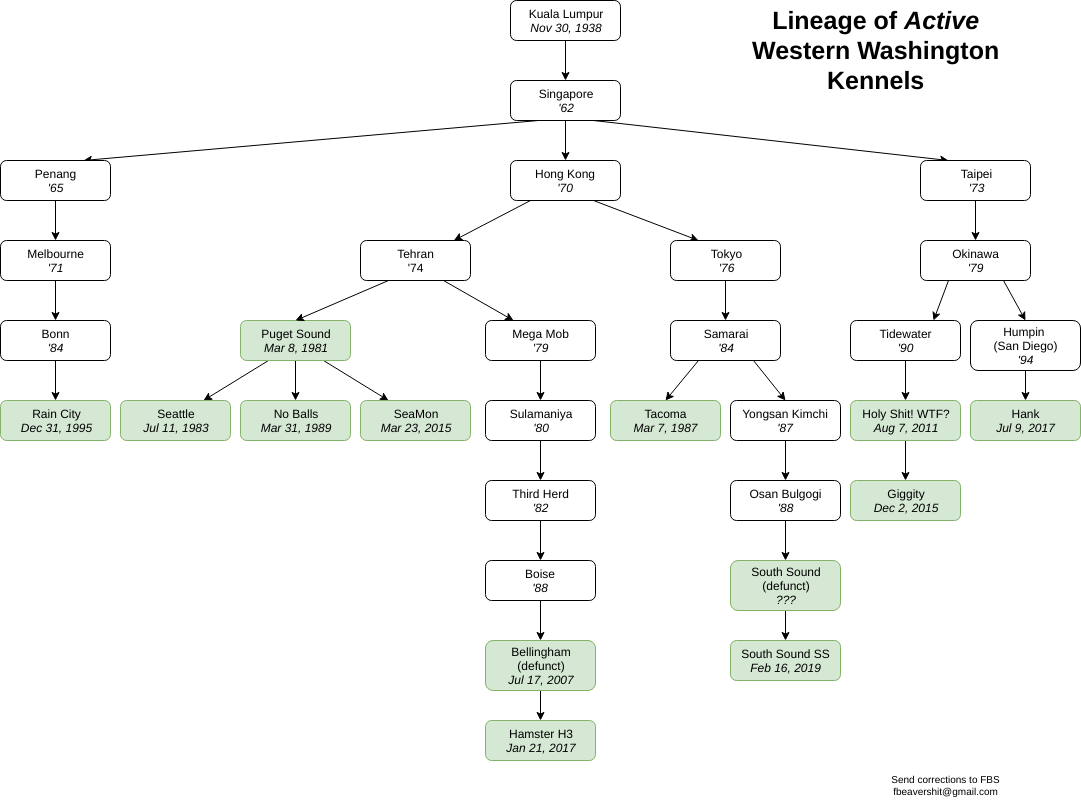

The diagram above was exported from draw.io. Its source (the exported page's mxGraphModel, read from the mxfile embedded in the PNG):
<mxGraphModel dx="1252" dy="647" grid="1" gridSize="10" guides="1" tooltips="1" connect="1" arrows="1" fold="1" page="1" pageScale="1" pageWidth="1100" pageHeight="850" math="0" shadow="0">
  <root>
    <mxCell id="0" />
    <mxCell id="1" parent="0" />
    <mxCell id="3uxquiPw-NmaY0N9PpQz-17" style="rounded=0;orthogonalLoop=1;jettySize=auto;html=1;exitX=0.5;exitY=1;exitDx=0;exitDy=0;" parent="1" source="3uxquiPw-NmaY0N9PpQz-1" target="3uxquiPw-NmaY0N9PpQz-2" edge="1">
      <mxGeometry relative="1" as="geometry" />
    </mxCell>
    <mxCell id="3uxquiPw-NmaY0N9PpQz-1" value="Kuala Lumpur&lt;br&gt;&lt;i&gt;Nov 30, 1938&lt;/i&gt;&lt;br&gt;" style="rounded=1;whiteSpace=wrap;html=1;" parent="1" vertex="1">
      <mxGeometry x="510" y="40" width="110" height="40" as="geometry" />
    </mxCell>
    <mxCell id="3uxquiPw-NmaY0N9PpQz-18" style="edgeStyle=none;rounded=0;orthogonalLoop=1;jettySize=auto;html=1;exitX=0.25;exitY=1;exitDx=0;exitDy=0;entryX=0.75;entryY=0;entryDx=0;entryDy=0;" parent="1" source="3uxquiPw-NmaY0N9PpQz-2" target="3uxquiPw-NmaY0N9PpQz-46" edge="1">
      <mxGeometry relative="1" as="geometry" />
    </mxCell>
    <mxCell id="3uxquiPw-NmaY0N9PpQz-19" style="edgeStyle=none;rounded=0;orthogonalLoop=1;jettySize=auto;html=1;exitX=0.75;exitY=1;exitDx=0;exitDy=0;entryX=0.25;entryY=0;entryDx=0;entryDy=0;" parent="1" source="3uxquiPw-NmaY0N9PpQz-2" target="3uxquiPw-NmaY0N9PpQz-3" edge="1">
      <mxGeometry relative="1" as="geometry" />
    </mxCell>
    <mxCell id="3uxquiPw-NmaY0N9PpQz-62" style="edgeStyle=none;rounded=0;orthogonalLoop=1;jettySize=auto;html=1;exitX=0.5;exitY=1;exitDx=0;exitDy=0;entryX=0.5;entryY=0;entryDx=0;entryDy=0;" parent="1" source="3uxquiPw-NmaY0N9PpQz-2" target="3uxquiPw-NmaY0N9PpQz-4" edge="1">
      <mxGeometry relative="1" as="geometry" />
    </mxCell>
    <mxCell id="3uxquiPw-NmaY0N9PpQz-2" value="Singapore&lt;br&gt;&lt;i&gt;'62&lt;/i&gt;&lt;br&gt;" style="rounded=1;whiteSpace=wrap;html=1;" parent="1" vertex="1">
      <mxGeometry x="510" y="120" width="110" height="40" as="geometry" />
    </mxCell>
    <mxCell id="3uxquiPw-NmaY0N9PpQz-21" style="edgeStyle=none;rounded=0;orthogonalLoop=1;jettySize=auto;html=1;exitX=0.5;exitY=1;exitDx=0;exitDy=0;" parent="1" source="3uxquiPw-NmaY0N9PpQz-3" target="3uxquiPw-NmaY0N9PpQz-29" edge="1">
      <mxGeometry relative="1" as="geometry" />
    </mxCell>
    <mxCell id="3uxquiPw-NmaY0N9PpQz-3" value="Taipei&lt;br&gt;&lt;i&gt;'73&lt;/i&gt;&lt;br&gt;" style="rounded=1;whiteSpace=wrap;html=1;" parent="1" vertex="1">
      <mxGeometry x="920" y="200" width="110" height="40" as="geometry" />
    </mxCell>
    <mxCell id="3uxquiPw-NmaY0N9PpQz-34" style="edgeStyle=none;rounded=0;orthogonalLoop=1;jettySize=auto;html=1;" parent="1" target="3uxquiPw-NmaY0N9PpQz-28" edge="1">
      <mxGeometry relative="1" as="geometry">
        <mxPoint x="530" y="240" as="sourcePoint" />
      </mxGeometry>
    </mxCell>
    <mxCell id="D1nzNyU14BLRVJ-wYthx-3" style="rounded=0;orthogonalLoop=1;jettySize=auto;html=1;exitX=0.75;exitY=1;exitDx=0;exitDy=0;entryX=0.25;entryY=0;entryDx=0;entryDy=0;" parent="1" source="3uxquiPw-NmaY0N9PpQz-4" target="D1nzNyU14BLRVJ-wYthx-1" edge="1">
      <mxGeometry relative="1" as="geometry" />
    </mxCell>
    <mxCell id="3uxquiPw-NmaY0N9PpQz-4" value="Hong Kong&lt;br&gt;&lt;i&gt;'70&lt;/i&gt;&lt;br&gt;" style="rounded=1;whiteSpace=wrap;html=1;" parent="1" vertex="1">
      <mxGeometry x="510" y="200" width="110" height="40" as="geometry" />
    </mxCell>
    <mxCell id="3uxquiPw-NmaY0N9PpQz-25" style="edgeStyle=none;rounded=0;orthogonalLoop=1;jettySize=auto;html=1;exitX=0.75;exitY=1;exitDx=0;exitDy=0;entryX=0.25;entryY=0;entryDx=0;entryDy=0;" parent="1" source="3uxquiPw-NmaY0N9PpQz-5" target="3uxquiPw-NmaY0N9PpQz-9" edge="1">
      <mxGeometry relative="1" as="geometry" />
    </mxCell>
    <mxCell id="3uxquiPw-NmaY0N9PpQz-26" style="edgeStyle=none;rounded=0;orthogonalLoop=1;jettySize=auto;html=1;exitX=0.25;exitY=1;exitDx=0;exitDy=0;entryX=0.75;entryY=0;entryDx=0;entryDy=0;" parent="1" source="3uxquiPw-NmaY0N9PpQz-5" target="3uxquiPw-NmaY0N9PpQz-7" edge="1">
      <mxGeometry relative="1" as="geometry" />
    </mxCell>
    <mxCell id="3uxquiPw-NmaY0N9PpQz-27" style="edgeStyle=none;rounded=0;orthogonalLoop=1;jettySize=auto;html=1;exitX=0.5;exitY=1;exitDx=0;exitDy=0;entryX=0.5;entryY=0;entryDx=0;entryDy=0;" parent="1" source="3uxquiPw-NmaY0N9PpQz-5" target="3uxquiPw-NmaY0N9PpQz-8" edge="1">
      <mxGeometry relative="1" as="geometry" />
    </mxCell>
    <mxCell id="3uxquiPw-NmaY0N9PpQz-5" value="Puget Sound&lt;br&gt;&lt;i&gt;Mar 8, 1981&lt;/i&gt;&lt;br&gt;" style="rounded=1;whiteSpace=wrap;html=1;fillColor=#d5e8d4;strokeColor=#82b366;" parent="1" vertex="1">
      <mxGeometry x="240" y="360" width="110" height="40" as="geometry" />
    </mxCell>
    <mxCell id="3uxquiPw-NmaY0N9PpQz-22" style="edgeStyle=none;rounded=0;orthogonalLoop=1;jettySize=auto;html=1;exitX=0.5;exitY=1;exitDx=0;exitDy=0;entryX=0.5;entryY=0;entryDx=0;entryDy=0;" parent="1" source="3uxquiPw-NmaY0N9PpQz-6" target="3uxquiPw-NmaY0N9PpQz-10" edge="1">
      <mxGeometry relative="1" as="geometry" />
    </mxCell>
    <mxCell id="3uxquiPw-NmaY0N9PpQz-6" value="Tidewater&lt;br&gt;&lt;i&gt;'90&lt;/i&gt;&lt;br&gt;" style="rounded=1;whiteSpace=wrap;html=1;" parent="1" vertex="1">
      <mxGeometry x="850" y="360" width="110" height="40" as="geometry" />
    </mxCell>
    <mxCell id="3uxquiPw-NmaY0N9PpQz-7" value="Seattle&lt;br&gt;&lt;i&gt;Jul 11, 1983&lt;/i&gt;&lt;br&gt;" style="rounded=1;whiteSpace=wrap;html=1;fillColor=#d5e8d4;strokeColor=#82b366;" parent="1" vertex="1">
      <mxGeometry x="120" y="440" width="110" height="40" as="geometry" />
    </mxCell>
    <mxCell id="3uxquiPw-NmaY0N9PpQz-8" value="No Balls&lt;br&gt;&lt;i&gt;Mar 31, 1989&lt;/i&gt;&lt;br&gt;" style="rounded=1;whiteSpace=wrap;html=1;fillColor=#d5e8d4;strokeColor=#82b366;" parent="1" vertex="1">
      <mxGeometry x="240" y="440" width="110" height="40" as="geometry" />
    </mxCell>
    <mxCell id="3uxquiPw-NmaY0N9PpQz-9" value="SeaMon&lt;br&gt;&lt;i&gt;Mar 23, 2015&lt;/i&gt;&lt;br&gt;" style="rounded=1;whiteSpace=wrap;html=1;fillColor=#d5e8d4;strokeColor=#82b366;" parent="1" vertex="1">
      <mxGeometry x="360" y="440" width="110" height="40" as="geometry" />
    </mxCell>
    <mxCell id="3uxquiPw-NmaY0N9PpQz-23" style="edgeStyle=none;rounded=0;orthogonalLoop=1;jettySize=auto;html=1;exitX=0.5;exitY=1;exitDx=0;exitDy=0;entryX=0.5;entryY=0;entryDx=0;entryDy=0;" parent="1" source="3uxquiPw-NmaY0N9PpQz-10" target="3uxquiPw-NmaY0N9PpQz-11" edge="1">
      <mxGeometry relative="1" as="geometry" />
    </mxCell>
    <mxCell id="3uxquiPw-NmaY0N9PpQz-24" style="edgeStyle=none;rounded=0;orthogonalLoop=1;jettySize=auto;html=1;exitX=0.5;exitY=1;exitDx=0;exitDy=0;entryX=0.5;entryY=0;entryDx=0;entryDy=0;" parent="1" source="MyJxX5Atsn-Vilhqfhrv-1" target="3uxquiPw-NmaY0N9PpQz-12" edge="1">
      <mxGeometry relative="1" as="geometry" />
    </mxCell>
    <mxCell id="3uxquiPw-NmaY0N9PpQz-10" value="Holy Shit! WTF?&lt;br&gt;&lt;i&gt;Aug 7, 2011&lt;/i&gt;&lt;br&gt;" style="rounded=1;whiteSpace=wrap;html=1;fillColor=#d5e8d4;strokeColor=#82b366;" parent="1" vertex="1">
      <mxGeometry x="850" y="440" width="110" height="40" as="geometry" />
    </mxCell>
    <mxCell id="3uxquiPw-NmaY0N9PpQz-11" value="Giggity&lt;br&gt;&lt;i&gt;Dec 2, 2015&lt;/i&gt;&lt;br&gt;" style="rounded=1;whiteSpace=wrap;html=1;fillColor=#d5e8d4;strokeColor=#82b366;" parent="1" vertex="1">
      <mxGeometry x="850" y="520" width="110" height="40" as="geometry" />
    </mxCell>
    <mxCell id="3uxquiPw-NmaY0N9PpQz-12" value="Hank&lt;br&gt;&lt;i&gt;Jul 9, 2017&lt;/i&gt;&lt;br&gt;" style="rounded=1;whiteSpace=wrap;html=1;fillColor=#d5e8d4;strokeColor=#82b366;" parent="1" vertex="1">
      <mxGeometry x="970" y="440" width="110" height="40" as="geometry" />
    </mxCell>
    <mxCell id="3uxquiPw-NmaY0N9PpQz-13" value="Rain City&lt;br&gt;&lt;i&gt;Dec 31, 1995&lt;/i&gt;&lt;br&gt;" style="rounded=1;whiteSpace=wrap;html=1;fillColor=#d5e8d4;strokeColor=#82b366;" parent="1" vertex="1">
      <mxGeometry y="440" width="110" height="40" as="geometry" />
    </mxCell>
    <mxCell id="3uxquiPw-NmaY0N9PpQz-14" value="Tacoma&lt;br&gt;&lt;i&gt;Mar 7, 1987&lt;/i&gt;&lt;br&gt;" style="rounded=1;whiteSpace=wrap;html=1;fillColor=#d5e8d4;strokeColor=#82b366;" parent="1" vertex="1">
      <mxGeometry x="610" y="440" width="110" height="40" as="geometry" />
    </mxCell>
    <mxCell id="ZnO8ajcyEqOgnqglce_K-14" style="edgeStyle=none;rounded=0;orthogonalLoop=1;jettySize=auto;html=1;exitX=0.5;exitY=1;exitDx=0;exitDy=0;entryX=0.5;entryY=0;entryDx=0;entryDy=0;" parent="1" source="3uxquiPw-NmaY0N9PpQz-15" target="ZnO8ajcyEqOgnqglce_K-13" edge="1">
      <mxGeometry relative="1" as="geometry" />
    </mxCell>
    <mxCell id="3uxquiPw-NmaY0N9PpQz-15" value="South Sound&lt;br&gt;(defunct)&lt;br&gt;&lt;i&gt;???&lt;/i&gt;&lt;br&gt;" style="rounded=1;whiteSpace=wrap;html=1;fillColor=#d5e8d4;strokeColor=#82b366;" parent="1" vertex="1">
      <mxGeometry x="730" y="600" width="110" height="50" as="geometry" />
    </mxCell>
    <mxCell id="3uxquiPw-NmaY0N9PpQz-35" style="edgeStyle=none;rounded=0;orthogonalLoop=1;jettySize=auto;html=1;exitX=0.25;exitY=1;exitDx=0;exitDy=0;entryX=0.5;entryY=0;entryDx=0;entryDy=0;" parent="1" source="3uxquiPw-NmaY0N9PpQz-28" target="3uxquiPw-NmaY0N9PpQz-5" edge="1">
      <mxGeometry relative="1" as="geometry" />
    </mxCell>
    <mxCell id="ZnO8ajcyEqOgnqglce_K-12" style="rounded=0;orthogonalLoop=1;jettySize=auto;html=1;exitX=0.75;exitY=1;exitDx=0;exitDy=0;entryX=0.25;entryY=0;entryDx=0;entryDy=0;" parent="1" source="3uxquiPw-NmaY0N9PpQz-28" target="ZnO8ajcyEqOgnqglce_K-1" edge="1">
      <mxGeometry relative="1" as="geometry" />
    </mxCell>
    <mxCell id="3uxquiPw-NmaY0N9PpQz-28" value="Tehran&lt;br&gt;'74&lt;br&gt;" style="rounded=1;whiteSpace=wrap;html=1;" parent="1" vertex="1">
      <mxGeometry x="360" y="280" width="110" height="40" as="geometry" />
    </mxCell>
    <mxCell id="3uxquiPw-NmaY0N9PpQz-36" style="edgeStyle=none;rounded=0;orthogonalLoop=1;jettySize=auto;html=1;exitX=0.25;exitY=1;exitDx=0;exitDy=0;entryX=0.75;entryY=0;entryDx=0;entryDy=0;" parent="1" source="3uxquiPw-NmaY0N9PpQz-29" target="3uxquiPw-NmaY0N9PpQz-6" edge="1">
      <mxGeometry relative="1" as="geometry">
        <mxPoint x="630" y="360" as="targetPoint" />
      </mxGeometry>
    </mxCell>
    <mxCell id="3uxquiPw-NmaY0N9PpQz-53" style="edgeStyle=none;rounded=0;orthogonalLoop=1;jettySize=auto;html=1;exitX=0.75;exitY=1;exitDx=0;exitDy=0;entryX=0.5;entryY=0;entryDx=0;entryDy=0;" parent="1" source="3uxquiPw-NmaY0N9PpQz-29" target="MyJxX5Atsn-Vilhqfhrv-1" edge="1">
      <mxGeometry relative="1" as="geometry" />
    </mxCell>
    <mxCell id="3uxquiPw-NmaY0N9PpQz-29" value="Okinawa&lt;br&gt;&lt;i&gt;'79&lt;/i&gt;&lt;br&gt;" style="rounded=1;whiteSpace=wrap;html=1;" parent="1" vertex="1">
      <mxGeometry x="920" y="280" width="110" height="40" as="geometry" />
    </mxCell>
    <mxCell id="3uxquiPw-NmaY0N9PpQz-45" style="edgeStyle=none;rounded=0;orthogonalLoop=1;jettySize=auto;html=1;exitX=0.5;exitY=1;exitDx=0;exitDy=0;" parent="1" source="3uxquiPw-NmaY0N9PpQz-46" target="3uxquiPw-NmaY0N9PpQz-49" edge="1">
      <mxGeometry relative="1" as="geometry" />
    </mxCell>
    <mxCell id="3uxquiPw-NmaY0N9PpQz-46" value="Penang&lt;br&gt;&lt;i&gt;'65&lt;/i&gt;&lt;br&gt;" style="rounded=1;whiteSpace=wrap;html=1;" parent="1" vertex="1">
      <mxGeometry y="200" width="110" height="40" as="geometry" />
    </mxCell>
    <mxCell id="3uxquiPw-NmaY0N9PpQz-50" style="edgeStyle=none;rounded=0;orthogonalLoop=1;jettySize=auto;html=1;exitX=0.5;exitY=1;exitDx=0;exitDy=0;entryX=0.5;entryY=0;entryDx=0;entryDy=0;" parent="1" source="3uxquiPw-NmaY0N9PpQz-47" target="3uxquiPw-NmaY0N9PpQz-13" edge="1">
      <mxGeometry relative="1" as="geometry" />
    </mxCell>
    <mxCell id="3uxquiPw-NmaY0N9PpQz-47" value="Bonn&lt;br&gt;&lt;i&gt;'84&lt;/i&gt;&lt;br&gt;" style="rounded=1;whiteSpace=wrap;html=1;" parent="1" vertex="1">
      <mxGeometry y="360" width="110" height="40" as="geometry" />
    </mxCell>
    <mxCell id="3uxquiPw-NmaY0N9PpQz-48" style="edgeStyle=none;rounded=0;orthogonalLoop=1;jettySize=auto;html=1;exitX=0.5;exitY=1;exitDx=0;exitDy=0;" parent="1" source="3uxquiPw-NmaY0N9PpQz-49" target="3uxquiPw-NmaY0N9PpQz-47" edge="1">
      <mxGeometry relative="1" as="geometry" />
    </mxCell>
    <mxCell id="3uxquiPw-NmaY0N9PpQz-49" value="Melbourne&lt;br&gt;&lt;i&gt;'71&lt;/i&gt;&lt;br&gt;" style="rounded=1;whiteSpace=wrap;html=1;" parent="1" vertex="1">
      <mxGeometry y="280" width="110" height="40" as="geometry" />
    </mxCell>
    <mxCell id="3uxquiPw-NmaY0N9PpQz-54" style="edgeStyle=none;rounded=0;orthogonalLoop=1;jettySize=auto;html=1;exitX=0.25;exitY=1;exitDx=0;exitDy=0;entryX=0.5;entryY=0;entryDx=0;entryDy=0;" parent="1" source="3uxquiPw-NmaY0N9PpQz-52" target="3uxquiPw-NmaY0N9PpQz-14" edge="1">
      <mxGeometry relative="1" as="geometry" />
    </mxCell>
    <mxCell id="3uxquiPw-NmaY0N9PpQz-61" style="edgeStyle=none;rounded=0;orthogonalLoop=1;jettySize=auto;html=1;exitX=0.75;exitY=1;exitDx=0;exitDy=0;entryX=0.5;entryY=0;entryDx=0;entryDy=0;" parent="1" source="3uxquiPw-NmaY0N9PpQz-52" target="3uxquiPw-NmaY0N9PpQz-55" edge="1">
      <mxGeometry relative="1" as="geometry" />
    </mxCell>
    <mxCell id="3uxquiPw-NmaY0N9PpQz-52" value="Samarai&lt;br&gt;&lt;i&gt;'84&lt;/i&gt;&lt;br&gt;" style="rounded=1;whiteSpace=wrap;html=1;" parent="1" vertex="1">
      <mxGeometry x="670" y="360" width="110" height="40" as="geometry" />
    </mxCell>
    <mxCell id="3uxquiPw-NmaY0N9PpQz-58" style="edgeStyle=none;rounded=0;orthogonalLoop=1;jettySize=auto;html=1;exitX=0.5;exitY=1;exitDx=0;exitDy=0;entryX=0.5;entryY=0;entryDx=0;entryDy=0;" parent="1" source="3uxquiPw-NmaY0N9PpQz-55" target="3uxquiPw-NmaY0N9PpQz-56" edge="1">
      <mxGeometry relative="1" as="geometry" />
    </mxCell>
    <mxCell id="3uxquiPw-NmaY0N9PpQz-55" value="Yongsan Kimchi&lt;br&gt;&lt;i&gt;'87&lt;/i&gt;&lt;br&gt;" style="rounded=1;whiteSpace=wrap;html=1;" parent="1" vertex="1">
      <mxGeometry x="730" y="440" width="110" height="40" as="geometry" />
    </mxCell>
    <mxCell id="3uxquiPw-NmaY0N9PpQz-59" style="edgeStyle=none;rounded=0;orthogonalLoop=1;jettySize=auto;html=1;exitX=0.5;exitY=1;exitDx=0;exitDy=0;entryX=0.5;entryY=0;entryDx=0;entryDy=0;" parent="1" source="3uxquiPw-NmaY0N9PpQz-56" target="3uxquiPw-NmaY0N9PpQz-15" edge="1">
      <mxGeometry relative="1" as="geometry" />
    </mxCell>
    <mxCell id="3uxquiPw-NmaY0N9PpQz-56" value="Osan Bulgogi&lt;br&gt;&lt;i&gt;'88&lt;/i&gt;&lt;br&gt;" style="rounded=1;whiteSpace=wrap;html=1;" parent="1" vertex="1">
      <mxGeometry x="730" y="520" width="110" height="40" as="geometry" />
    </mxCell>
    <mxCell id="MyJxX5Atsn-Vilhqfhrv-1" value="Humpin &lt;br&gt;(San Diego)&lt;br&gt;&lt;i&gt;'94&lt;/i&gt;&lt;br&gt;" style="rounded=1;whiteSpace=wrap;html=1;" parent="1" vertex="1">
      <mxGeometry x="970" y="360" width="110" height="50" as="geometry" />
    </mxCell>
    <mxCell id="ZnO8ajcyEqOgnqglce_K-11" style="edgeStyle=orthogonalEdgeStyle;rounded=0;orthogonalLoop=1;jettySize=auto;html=1;exitX=0.5;exitY=1;exitDx=0;exitDy=0;" parent="1" source="ZnO8ajcyEqOgnqglce_K-1" target="ZnO8ajcyEqOgnqglce_K-4" edge="1">
      <mxGeometry relative="1" as="geometry" />
    </mxCell>
    <mxCell id="ZnO8ajcyEqOgnqglce_K-1" value="Mega Mob&lt;br&gt;&lt;i&gt;'79&lt;/i&gt;&lt;br&gt;" style="rounded=1;whiteSpace=wrap;html=1;" parent="1" vertex="1">
      <mxGeometry x="485" y="360" width="110" height="40" as="geometry" />
    </mxCell>
    <mxCell id="ZnO8ajcyEqOgnqglce_K-2" value="Hamster H3&lt;br&gt;&lt;i&gt;Jan 21, 2017&lt;/i&gt;&lt;br&gt;" style="rounded=1;whiteSpace=wrap;html=1;fillColor=#d5e8d4;strokeColor=#82b366;" parent="1" vertex="1">
      <mxGeometry x="485" y="760" width="110" height="40" as="geometry" />
    </mxCell>
    <mxCell id="ZnO8ajcyEqOgnqglce_K-7" style="edgeStyle=orthogonalEdgeStyle;rounded=0;orthogonalLoop=1;jettySize=auto;html=1;exitX=0.5;exitY=1;exitDx=0;exitDy=0;entryX=0.5;entryY=0;entryDx=0;entryDy=0;" parent="1" source="ZnO8ajcyEqOgnqglce_K-3" target="ZnO8ajcyEqOgnqglce_K-2" edge="1">
      <mxGeometry relative="1" as="geometry" />
    </mxCell>
    <mxCell id="ZnO8ajcyEqOgnqglce_K-3" value="Bellingham&lt;br&gt;(defunct)&lt;br&gt;&lt;i&gt;Jul 17, 2007&lt;/i&gt;&lt;br&gt;" style="rounded=1;whiteSpace=wrap;html=1;fillColor=#d5e8d4;strokeColor=#82b366;" parent="1" vertex="1">
      <mxGeometry x="485" y="680" width="110" height="50" as="geometry" />
    </mxCell>
    <mxCell id="ZnO8ajcyEqOgnqglce_K-10" style="edgeStyle=orthogonalEdgeStyle;rounded=0;orthogonalLoop=1;jettySize=auto;html=1;exitX=0.5;exitY=1;exitDx=0;exitDy=0;entryX=0.5;entryY=0;entryDx=0;entryDy=0;" parent="1" source="ZnO8ajcyEqOgnqglce_K-4" target="ZnO8ajcyEqOgnqglce_K-5" edge="1">
      <mxGeometry relative="1" as="geometry" />
    </mxCell>
    <mxCell id="ZnO8ajcyEqOgnqglce_K-4" value="&lt;span&gt;Sulamaniya&lt;/span&gt;&lt;br&gt;&lt;i&gt;'80&lt;/i&gt;&lt;br&gt;" style="rounded=1;whiteSpace=wrap;html=1;" parent="1" vertex="1">
      <mxGeometry x="485" y="440" width="110" height="40" as="geometry" />
    </mxCell>
    <mxCell id="ZnO8ajcyEqOgnqglce_K-9" style="edgeStyle=orthogonalEdgeStyle;rounded=0;orthogonalLoop=1;jettySize=auto;html=1;exitX=0.5;exitY=1;exitDx=0;exitDy=0;" parent="1" source="ZnO8ajcyEqOgnqglce_K-5" target="ZnO8ajcyEqOgnqglce_K-6" edge="1">
      <mxGeometry relative="1" as="geometry" />
    </mxCell>
    <mxCell id="ZnO8ajcyEqOgnqglce_K-5" value="Third Herd&lt;br&gt;&lt;i&gt;'82&lt;/i&gt;&lt;br&gt;" style="rounded=1;whiteSpace=wrap;html=1;" parent="1" vertex="1">
      <mxGeometry x="485" y="520" width="110" height="40" as="geometry" />
    </mxCell>
    <mxCell id="ZnO8ajcyEqOgnqglce_K-8" style="edgeStyle=orthogonalEdgeStyle;rounded=0;orthogonalLoop=1;jettySize=auto;html=1;exitX=0.5;exitY=1;exitDx=0;exitDy=0;entryX=0.5;entryY=0;entryDx=0;entryDy=0;" parent="1" source="ZnO8ajcyEqOgnqglce_K-6" target="ZnO8ajcyEqOgnqglce_K-3" edge="1">
      <mxGeometry relative="1" as="geometry" />
    </mxCell>
    <mxCell id="ZnO8ajcyEqOgnqglce_K-6" value="Boise&lt;br&gt;&lt;i&gt;'88&lt;/i&gt;&lt;br&gt;" style="rounded=1;whiteSpace=wrap;html=1;" parent="1" vertex="1">
      <mxGeometry x="485" y="600" width="110" height="40" as="geometry" />
    </mxCell>
    <mxCell id="ZnO8ajcyEqOgnqglce_K-13" value="South Sound SS&lt;br&gt;&lt;i&gt;Feb 16, 2019&lt;/i&gt;&lt;br&gt;" style="rounded=1;whiteSpace=wrap;html=1;fillColor=#d5e8d4;strokeColor=#82b366;" parent="1" vertex="1">
      <mxGeometry x="730" y="680" width="110" height="40" as="geometry" />
    </mxCell>
    <mxCell id="ZnO8ajcyEqOgnqglce_K-15" value="Lineage of&amp;nbsp;&lt;i&gt;Active&lt;br&gt;&lt;/i&gt;Western Washington&lt;br&gt;Kennels&lt;br&gt;" style="text;html=1;resizable=0;autosize=1;align=center;verticalAlign=middle;points=[];fillColor=none;strokeColor=none;rounded=0;fontSize=25;fontStyle=1" parent="1" vertex="1">
      <mxGeometry x="750" y="40" width="250" height="100" as="geometry" />
    </mxCell>
    <mxCell id="ZnO8ajcyEqOgnqglce_K-16" value="&lt;font style=&quot;font-size: 10px;&quot;&gt;Send corrections to FBS&lt;br style=&quot;font-size: 10px;&quot;&gt;fbeavershit@gmail.com&lt;/font&gt;&lt;br style=&quot;font-size: 10px;&quot;&gt;" style="text;html=1;strokeColor=none;fillColor=none;align=center;verticalAlign=middle;whiteSpace=wrap;rounded=0;fontSize=10;fontStyle=0" parent="1" vertex="1">
      <mxGeometry x="810" y="810" width="270" height="30" as="geometry" />
    </mxCell>
    <mxCell id="D1nzNyU14BLRVJ-wYthx-2" style="edgeStyle=orthogonalEdgeStyle;rounded=0;orthogonalLoop=1;jettySize=auto;html=1;exitX=0.5;exitY=1;exitDx=0;exitDy=0;entryX=0.5;entryY=0;entryDx=0;entryDy=0;" parent="1" source="D1nzNyU14BLRVJ-wYthx-1" target="3uxquiPw-NmaY0N9PpQz-52" edge="1">
      <mxGeometry relative="1" as="geometry" />
    </mxCell>
    <mxCell id="D1nzNyU14BLRVJ-wYthx-1" value="Tokyo&lt;br&gt;&lt;i&gt;'76&lt;/i&gt;&lt;br&gt;" style="rounded=1;whiteSpace=wrap;html=1;" parent="1" vertex="1">
      <mxGeometry x="670" y="280" width="110" height="40" as="geometry" />
    </mxCell>
  </root>
</mxGraphModel>